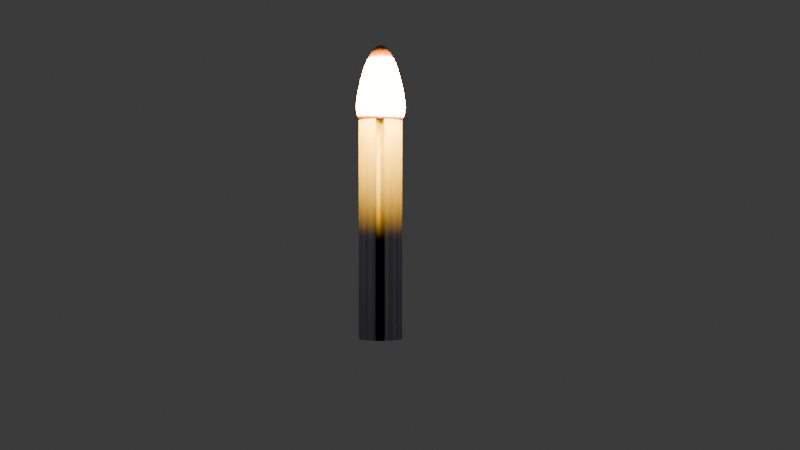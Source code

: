 # Source: candle.blend  (saved by Blender 4.0.36; exported with 4.5.12 LTS)
import bpy
from mathutils import Matrix  # noqa: F401  (used for matrix-valued properties, if any)

bpy.ops.wm.read_factory_settings(use_empty=True)
scene = bpy.context.scene
scene.name = 'Scene'

# ---- collections
col_collection = bpy.data.collections.new('Collection'); scene.collection.children.link(col_collection)
col_candles = bpy.data.collections.new('candles'); scene.collection.children.link(col_candles)

# ---- materials (node trees are filled in below, after node groups)
mat_flame = bpy.data.materials.new('flame')
mat_flame.use_transparent_shadow = False
mat_candle_stripes = bpy.data.materials.new('candle stripes')
mat_candle_stripes.alpha_threshold = 0.0
mat_candle_stripes.use_transparent_shadow = False
mat_candle_stripes.roughness = 0.5
mat_candle_stripes.line_color = (0.0, 0.0, 0.0, 1.0)
mat_candle_base = bpy.data.materials.new('candle base')
mat_candle_base.use_transparent_shadow = False

# ---- material node trees
mat_flame.use_nodes = True; mat_flame.node_tree.nodes.clear()
_N = mat_flame.node_tree.nodes; _L = mat_flame.node_tree.links
n0 = _N.new('ShaderNodeBsdfPrincipled'); n0.name = 'Principled BSDF'; n0.location = (10, 300)
n0.inputs[0].default_value = (0.8017, 0.2355, 0.0, 1.0)
n0.inputs[3].default_value = 1.45
n1 = _N.new('ShaderNodeOutputMaterial'); n1.name = 'Material Output'; n1.location = (300, 300)
_L.new(n0.outputs[0], n1.inputs[0])
n1.is_active_output = True
mat_candle_stripes.use_nodes = True; mat_candle_stripes.node_tree.nodes.clear()
_N = mat_candle_stripes.node_tree.nodes; _L = mat_candle_stripes.node_tree.links
n0 = _N.new('ShaderNodeOutputMaterial'); n0.name = 'Material Output'; n0.location = (3567, 351)
n1 = _N.new('ShaderNodeBsdfPrincipled'); n1.name = 'Principled BSDF'; n1.location = (3277, 351)
n1.inputs[3].default_value = 1.45
n2 = _N.new('ShaderNodeTexCoord'); n2.name = 'Texture Coordinate'; n2.location = (2431, 325)
n3 = _N.new('ShaderNodeTexWave'); n3.name = 'Wave Texture'; n3.location = (2730, 343)
n3.wave_profile = 'SAW'
n4 = _N.new('ShaderNodeValToRGB'); n4.name = 'Color Ramp'; n4.location = (2992, 334)
n4.color_ramp.interpolation = 'CONSTANT'
while len(n4.color_ramp.elements) > 1: n4.color_ramp.elements.remove(n4.color_ramp.elements[-1])
n4.color_ramp.elements[0].position = 0.0; n4.color_ramp.elements[0].color = (0.0, 0.002675, 1.0, 1.0)
_e = n4.color_ramp.elements.new(0.5257); _e.color = (1.0, 1.0, 1.0, 1.0)
_L.new(n1.outputs[0], n0.inputs[0])
_L.new(n2.outputs[2], n3.inputs[0])
_L.new(n3.outputs[1], n4.inputs[0])
_L.new(n4.outputs[0], n1.inputs[0])
n0.is_active_output = True
mat_candle_base.use_nodes = True; mat_candle_base.node_tree.nodes.clear()
_N = mat_candle_base.node_tree.nodes; _L = mat_candle_base.node_tree.links
n0 = _N.new('ShaderNodeBsdfPrincipled'); n0.name = 'Principled BSDF'; n0.location = (10, 300)
n0.inputs[3].default_value = 1.45
n1 = _N.new('ShaderNodeOutputMaterial'); n1.name = 'Material Output'; n1.location = (300, 300)
_L.new(n0.outputs[0], n1.inputs[0])
n1.is_active_output = True

# ---- world
world_world = bpy.data.worlds.new('World'); scene.world = world_world
world_world.use_nodes = True; world_world.node_tree.nodes.clear()
_N = world_world.node_tree.nodes; _L = world_world.node_tree.links
n0 = _N.new('ShaderNodeOutputWorld'); n0.name = 'World Output'; n0.location = (300, 300)
n1 = _N.new('ShaderNodeBackground'); n1.name = 'Background'; n1.location = (10, 300)
n1.inputs[0].default_value = (0.05088, 0.05088, 0.05088, 1.0)
_L.new(n1.outputs[0], n0.inputs[0])
n0.is_active_output = True
world_world.color = (0.05088, 0.05088, 0.05088)
world_world.use_sun_shadow = False
world_world.sun_shadow_jitter_overblur = 0.0

# ---- cameras
cam_camera = bpy.data.cameras.new('Camera')
cam_camera.clip_end = 100.0
cam_camera.ortho_scale = 7.314

# ---- lights
light_light = bpy.data.lights.new('Light', 'POINT')
light_light.color = (1.0, 0.4979, 0.006895)
light_light.transmission_factor = 0.0
light_light.volume_factor = 0.2017
light_light.use_soft_falloff = False
light_light.energy = 100.0
light_light.shadow_soft_size = 0.1
light_light.shadow_maximum_resolution = 0.006
light_light.use_absolute_resolution = True

# ---- meshes
me_sphere_006 = bpy.data.meshes.new('Sphere.006')
me_sphere_006.from_pydata([(0.0, 0.1389, 0.4982), (0.0, 0.1768, 0.3964), (0.0, 0.2079, 0.2879), (0.0, 0.231, 0.1847), (0.0, 0.2452, 0.09579), (0.0, 0.25, 0.02562), (0.0, 0.2452, -0.03405), (0.0, 0.231, -0.09567), (0.0, 0.2079, -0.1389), (0.0, 0.1768, -0.1768), (0.0, 0.1389, -0.2079), (0.0, 0.04877, -0.2452), (0.01984, 0.04456, 0.6351), (0.03891, 0.0874, 0.581), (0.05649, 0.1269, 0.4982), (0.0719, 0.1615, 0.3964), (0.08455, 0.1899, 0.2879), (0.09394, 0.211, 0.1847), (0.09973, 0.224, 0.09579), (0.1017, 0.2284, 0.02562), (0.09973, 0.224, -0.03405), (0.09394, 0.211, -0.09567), (0.08455, 0.1899, -0.1389), (0.0719, 0.1615, -0.1768), (0.05649, 0.1269, -0.2079), (0.03891, 0.0874, -0.231), (0.01984, 0.04456, -0.2452), (0.03625, 0.03264, 0.6351), (0.0711, 0.06402, 0.581), (0.1032, 0.09294, 0.4982), (0.1314, 0.1183, 0.3964), (0.1545, 0.1391, 0.2879), (0.1716, 0.1545, 0.1847), (0.1822, 0.1641, 0.09579), (0.1858, 0.1673, 0.02562), (0.1822, 0.1641, -0.03405), (0.1716, 0.1545, -0.09567), (0.1545, 0.1391, -0.1389), (0.1314, 0.1183, -0.1768), (0.1032, 0.09294, -0.2079), (0.0711, 0.06402, -0.231), (0.03625, 0.03264, -0.2452), (0.04639, 0.01507, 0.6351), (0.09099, 0.02956, 0.581), (0.1321, 0.04292, 0.4982), (0.1681, 0.05463, 0.3964), (0.1977, 0.06423, 0.2879), (0.2197, 0.07137, 0.1847), (0.2332, 0.07577, 0.09579), (0.2378, 0.07725, 0.02562), (0.2332, 0.07577, -0.03405), (0.2197, 0.07137, -0.09567), (0.1977, 0.06423, -0.1389), (0.1681, 0.05463, -0.1768), (0.1321, 0.04292, -0.2079), (0.09099, 0.02956, -0.231), (0.04639, 0.01507, -0.2452), (0.04851, -0.005098, 0.6351), (0.09515, -0.01, 0.581), (0.1381, -0.01452, 0.4982), (0.1758, -0.01848, 0.3964), (0.2067, -0.02173, 0.2879), (0.2297, -0.02414, 0.1847), (0.2439, -0.02563, 0.09579), (0.2486, -0.02613, 0.02562), (0.2439, -0.02563, -0.03405), (0.2297, -0.02414, -0.09567), (0.2067, -0.02173, -0.1389), (0.1758, -0.01848, -0.1768), (0.1381, -0.01452, -0.2079), (0.09515, -0.01, -0.231), (0.04851, -0.005098, -0.2452), (0.04224, -0.02439, 0.6351), (0.08285, -0.04784, 0.581), (0.1203, -0.06945, 0.4982), (0.1531, -0.08839, 0.3964), (0.18, -0.1039, 0.2879), (0.2, -0.1155, 0.1847), (0.2123, -0.1226, 0.09579), (0.2165, -0.125, 0.02562), (0.2123, -0.1226, -0.03405), (0.2, -0.1155, -0.09567), (0.18, -0.1039, -0.1389), (0.1531, -0.08839, -0.1768), (0.1203, -0.06945, -0.2079), (0.08285, -0.04784, -0.231), (0.04224, -0.02439, -0.2452), (0.0, 0.0, -0.25), (0.02867, -0.03946, 0.6351), (0.05623, -0.0774, 0.581), (0.08164, -0.1124, 0.4982), (0.1039, -0.143, 0.3964), (0.1222, -0.1682, 0.2879), (0.1358, -0.1869, 0.1847), (0.1441, -0.1984, 0.09579), (0.1469, -0.2023, 0.02562), (0.1441, -0.1984, -0.03405), (0.1358, -0.1869, -0.09567), (0.1222, -0.1682, -0.1389), (0.1039, -0.143, -0.1768), (0.08164, -0.1124, -0.2079), (0.05623, -0.0774, -0.231), (0.02867, -0.03946, -0.2452), (0.01014, -0.04771, 0.6351), (0.01989, -0.09358, 0.581), (0.02888, -0.1359, 0.4982), (0.03675, -0.1729, 0.3964), (0.04322, -0.2033, 0.2879), (0.04802, -0.2259, 0.1847), (0.05098, -0.2398, 0.09579), (0.05198, -0.2445, 0.02562), (0.05098, -0.2398, -0.03405), (0.04802, -0.2259, -0.09567), (0.04322, -0.2033, -0.1389), (0.03675, -0.1729, -0.1768), (0.02888, -0.1359, -0.2079), (0.01989, -0.09358, -0.231), (0.01014, -0.04771, -0.2452), (0.0, 0.0, 0.6544), (-0.01014, -0.04771, 0.6351), (-0.01989, -0.09358, 0.581), (-0.02888, -0.1359, 0.4982), (-0.03675, -0.1729, 0.3964), (-0.04322, -0.2033, 0.2879), (-0.04802, -0.2259, 0.1847), (-0.05098, -0.2398, 0.09579), (-0.05198, -0.2445, 0.02562), (-0.05098, -0.2398, -0.03405), (-0.04802, -0.2259, -0.09567), (-0.04322, -0.2033, -0.1389), (-0.03675, -0.1729, -0.1768), (-0.02888, -0.1359, -0.2079), (-0.01989, -0.09358, -0.231), (-0.01014, -0.04771, -0.2452), (-0.02867, -0.03946, 0.6351), (-0.05623, -0.0774, 0.581), (-0.08164, -0.1124, 0.4982), (-0.1039, -0.143, 0.3964), (-0.1222, -0.1682, 0.2879), (-0.1358, -0.1869, 0.1847), (-0.1441, -0.1984, 0.09579), (-0.1469, -0.2023, 0.02562), (-0.1441, -0.1984, -0.03405), (-0.1358, -0.1869, -0.09567), (-0.1222, -0.1682, -0.1389), (-0.1039, -0.143, -0.1768), (-0.08164, -0.1124, -0.2079), (-0.05623, -0.0774, -0.231), (-0.02867, -0.03946, -0.2452), (-0.04224, -0.02439, 0.6351), (-0.08285, -0.04784, 0.581), (-0.1203, -0.06945, 0.4982), (-0.1531, -0.08839, 0.3964), (-0.18, -0.1039, 0.2879), (-0.2, -0.1155, 0.1847), (-0.2123, -0.1226, 0.09579), (-0.2165, -0.125, 0.02562), (-0.2123, -0.1226, -0.03405), (-0.2, -0.1155, -0.09567), (-0.18, -0.1039, -0.1389), (-0.1531, -0.08839, -0.1768), (-0.1203, -0.06945, -0.2079), (-0.08285, -0.04784, -0.231), (-0.04224, -0.02439, -0.2452), (-0.04851, -0.005098, 0.6351), (-0.09515, -0.01, 0.581), (-0.1381, -0.01452, 0.4982), (-0.1758, -0.01848, 0.3964), (-0.2067, -0.02173, 0.2879), (-0.2297, -0.02414, 0.1847), (-0.2439, -0.02563, 0.09579), (-0.2486, -0.02613, 0.02562), (-0.2439, -0.02563, -0.03405), (-0.2297, -0.02414, -0.09567), (-0.2067, -0.02173, -0.1389), (-0.1758, -0.01848, -0.1768), (-0.1381, -0.01452, -0.2079), (-0.09515, -0.01, -0.231), (-0.04851, -0.005098, -0.2452), (-0.04639, 0.01507, 0.6351), (-0.09099, 0.02956, 0.581), (-0.1321, 0.04292, 0.4982), (-0.1681, 0.05463, 0.3964), (-0.1977, 0.06423, 0.2879), (-0.2197, 0.07137, 0.1847), (-0.2332, 0.07577, 0.09579), (-0.2378, 0.07725, 0.02562), (-0.2332, 0.07577, -0.03405), (-0.2197, 0.07137, -0.09567), (-0.1977, 0.06423, -0.1389), (-0.1681, 0.05463, -0.1768), (-0.1321, 0.04292, -0.2079), (-0.09099, 0.02956, -0.231), (-0.04639, 0.01507, -0.2452), (-0.03625, 0.03264, 0.6351), (-0.0711, 0.06402, 0.581), (-0.1032, 0.09294, 0.4982), (-0.1314, 0.1183, 0.3964), (-0.1545, 0.1391, 0.2879), (-0.1716, 0.1545, 0.1847), (-0.1822, 0.1641, 0.09579), (-0.1858, 0.1673, 0.02562), (-0.1822, 0.1641, -0.03405), (-0.1716, 0.1545, -0.09567), (-0.1545, 0.1391, -0.1389), (-0.1314, 0.1183, -0.1768), (-0.1032, 0.09294, -0.2079), (-0.0711, 0.06402, -0.231), (-0.03625, 0.03264, -0.2452), (-0.01984, 0.04456, 0.6351), (-0.03891, 0.0874, 0.581), (-0.05649, 0.1269, 0.4982), (-0.0719, 0.1615, 0.3964), (-0.08455, 0.1899, 0.2879), (-0.09394, 0.211, 0.1847), (-0.09973, 0.224, 0.09579), (-0.1017, 0.2284, 0.02562), (-0.09973, 0.224, -0.03405), (-0.09394, 0.211, -0.09567), (-0.08455, 0.1899, -0.1389), (-0.0719, 0.1615, -0.1768), (-0.05649, 0.1269, -0.2079), (-0.03891, 0.0874, -0.231), (-0.01984, 0.04456, -0.2452), (1.49e-08, 0.04877, 0.6351), (1.49e-08, 0.09567, 0.581), (1.49e-08, 0.09567, -0.231), (-0.002974, 0.2208, -2.331), (-0.002974, 0.2208, -0.1136), (0.08724, 0.2016, -2.331), (0.08724, 0.2016, -0.1136), (0.1618, 0.1474, -2.331), (0.1618, 0.1474, -0.1136), (0.208, 0.06753, -2.331), (0.208, 0.06753, -0.1136), (0.2176, -0.02419, -2.331), (0.2176, -0.02419, -0.1136), (0.1891, -0.1119, -2.331), (0.1891, -0.1119, -0.1136), (0.1274, -0.1804, -2.331), (0.1274, -0.1804, -0.1136), (0.04314, -0.2179, -2.331), (0.04314, -0.2179, -0.1136), (-0.04909, -0.2179, -2.331), (-0.04909, -0.2179, -0.1136), (-0.1333, -0.1804, -2.331), (-0.1333, -0.1804, -0.1136), (-0.195, -0.1119, -2.331), (-0.195, -0.1119, -0.1136), (-0.2235, -0.02419, -2.331), (-0.2235, -0.02419, -0.1136), (-0.2139, 0.06753, -2.331), (-0.2139, 0.06753, -0.1136), (-0.1678, 0.1474, -2.331), (-0.1678, 0.1474, -0.1136), (-0.09318, 0.2016, -2.331), (-0.09318, 0.2016, -0.1136), (-0.002974, 0.2208, -2.331), (-0.002974, 0.2208, -0.1136), (0.08724, 0.2016, -2.331), (0.08724, 0.2016, -0.1136), (0.1618, 0.1474, -2.331), (0.1618, 0.1474, -0.1136), (0.208, 0.06753, -2.331), (0.208, 0.06753, -0.1136), (0.2176, -0.02419, -2.331), (0.2176, -0.02419, -0.1136), (0.1891, -0.1119, -2.331), (0.1891, -0.1119, -0.1136), (0.1274, -0.1804, -2.331), (0.1274, -0.1804, -0.1136), (0.04314, -0.2179, -2.331), (0.04314, -0.2179, -0.1136), (-0.04909, -0.2179, -2.331), (-0.04909, -0.2179, -0.1136), (-0.1333, -0.1804, -2.331), (-0.1333, -0.1804, -0.1136), (-0.195, -0.1119, -2.331), (-0.195, -0.1119, -0.1136), (-0.2235, -0.02419, -2.331), (-0.2235, -0.02419, -0.1136), (-0.2139, 0.06753, -2.331), (-0.2139, 0.06753, -0.1136), (-0.1678, 0.1474, -2.331), (-0.1678, 0.1474, -0.1136), (-0.09318, 0.2016, -2.331), (-0.09318, 0.2016, -0.1136)], [], [(9, 8, 22, 23), (2, 1, 15, 16), (10, 9, 23, 24), (3, 2, 16, 17), (226, 10, 24, 25), (4, 3, 17, 18), (11, 226, 25, 26), (5, 4, 18, 19), (224, 118, 12), (87, 11, 26), (6, 5, 19, 20), (225, 224, 12, 13), (7, 6, 20, 21), (0, 225, 13, 14), (8, 7, 21, 22), (1, 0, 14, 15), (22, 21, 36, 37), (15, 14, 29, 30), (23, 22, 37, 38), (16, 15, 30, 31), (24, 23, 38, 39), (17, 16, 31, 32), (25, 24, 39, 40), (18, 17, 32, 33), (26, 25, 40, 41), (19, 18, 33, 34), (12, 118, 27), (87, 26, 41), (20, 19, 34, 35), (13, 12, 27, 28), (21, 20, 35, 36), (14, 13, 28, 29), (41, 40, 55, 56), (34, 33, 48, 49), (27, 118, 42), (87, 41, 56), (35, 34, 49, 50), (28, 27, 42, 43), (36, 35, 50, 51), (29, 28, 43, 44), (37, 36, 51, 52), (30, 29, 44, 45), (38, 37, 52, 53), (31, 30, 45, 46), (39, 38, 53, 54), (32, 31, 46, 47), (40, 39, 54, 55), (33, 32, 47, 48), (45, 44, 59, 60), (53, 52, 67, 68), (46, 45, 60, 61), (54, 53, 68, 69), (47, 46, 61, 62), (55, 54, 69, 70), (48, 47, 62, 63), (56, 55, 70, 71), (49, 48, 63, 64), (42, 118, 57), (87, 56, 71), (50, 49, 64, 65), (43, 42, 57, 58), (51, 50, 65, 66), (44, 43, 58, 59), (52, 51, 66, 67), (64, 63, 78, 79), (57, 118, 72), (87, 71, 86), (65, 64, 79, 80), (58, 57, 72, 73), (66, 65, 80, 81), (59, 58, 73, 74), (67, 66, 81, 82), (60, 59, 74, 75), (68, 67, 82, 83), (61, 60, 75, 76), (69, 68, 83, 84), (62, 61, 76, 77), (70, 69, 84, 85), (63, 62, 77, 78), (71, 70, 85, 86), (83, 82, 98, 99), (76, 75, 91, 92), (84, 83, 99, 100), (77, 76, 92, 93), (85, 84, 100, 101), (78, 77, 93, 94), (86, 85, 101, 102), (79, 78, 94, 95), (72, 118, 88), (87, 86, 102), (80, 79, 95, 96), (73, 72, 88, 89), (81, 80, 96, 97), (74, 73, 89, 90), (82, 81, 97, 98), (75, 74, 90, 91), (88, 118, 103), (87, 102, 117), (96, 95, 110, 111), (89, 88, 103, 104), (97, 96, 111, 112), (90, 89, 104, 105), (98, 97, 112, 113), (91, 90, 105, 106), (99, 98, 113, 114), (92, 91, 106, 107), (100, 99, 114, 115), (93, 92, 107, 108), (101, 100, 115, 116), (94, 93, 108, 109), (102, 101, 116, 117), (95, 94, 109, 110), (107, 106, 122, 123), (115, 114, 130, 131), (108, 107, 123, 124), (116, 115, 131, 132), (109, 108, 124, 125), (117, 116, 132, 133), (110, 109, 125, 126), (103, 118, 119), (87, 117, 133), (111, 110, 126, 127), (104, 103, 119, 120), (112, 111, 127, 128), (105, 104, 120, 121), (113, 112, 128, 129), (106, 105, 121, 122), (114, 113, 129, 130), (127, 126, 141, 142), (120, 119, 134, 135), (128, 127, 142, 143), (121, 120, 135, 136), (129, 128, 143, 144), (122, 121, 136, 137), (130, 129, 144, 145), (123, 122, 137, 138), (131, 130, 145, 146), (124, 123, 138, 139), (132, 131, 146, 147), (125, 124, 139, 140), (133, 132, 147, 148), (126, 125, 140, 141), (119, 118, 134), (87, 133, 148), (146, 145, 160, 161), (139, 138, 153, 154), (147, 146, 161, 162), (140, 139, 154, 155), (148, 147, 162, 163), (141, 140, 155, 156), (134, 118, 149), (87, 148, 163), (142, 141, 156, 157), (135, 134, 149, 150), (143, 142, 157, 158), (136, 135, 150, 151), (144, 143, 158, 159), (137, 136, 151, 152), (145, 144, 159, 160), (138, 137, 152, 153), (158, 157, 172, 173), (151, 150, 165, 166), (159, 158, 173, 174), (152, 151, 166, 167), (160, 159, 174, 175), (153, 152, 167, 168), (161, 160, 175, 176), (154, 153, 168, 169), (162, 161, 176, 177), (155, 154, 169, 170), (163, 162, 177, 178), (156, 155, 170, 171), (149, 118, 164), (87, 163, 178), (157, 156, 171, 172), (150, 149, 164, 165), (177, 176, 191, 192), (170, 169, 184, 185), (178, 177, 192, 193), (171, 170, 185, 186), (164, 118, 179), (87, 178, 193), (172, 171, 186, 187), (165, 164, 179, 180), (173, 172, 187, 188), (166, 165, 180, 181), (174, 173, 188, 189), (167, 166, 181, 182), (175, 174, 189, 190), (168, 167, 182, 183), (176, 175, 190, 191), (169, 168, 183, 184), (181, 180, 195, 196), (189, 188, 203, 204), (182, 181, 196, 197), (190, 189, 204, 205), (183, 182, 197, 198), (191, 190, 205, 206), (184, 183, 198, 199), (192, 191, 206, 207), (185, 184, 199, 200), (193, 192, 207, 208), (186, 185, 200, 201), (179, 118, 194), (87, 193, 208), (187, 186, 201, 202), (180, 179, 194, 195), (188, 187, 202, 203), (200, 199, 214, 215), (208, 207, 222, 223), (201, 200, 215, 216), (194, 118, 209), (87, 208, 223), (202, 201, 216, 217), (195, 194, 209, 210), (203, 202, 217, 218), (196, 195, 210, 211), (204, 203, 218, 219), (197, 196, 211, 212), (205, 204, 219, 220), (198, 197, 212, 213), (206, 205, 220, 221), (199, 198, 213, 214), (207, 206, 221, 222), (219, 218, 7, 8), (212, 211, 0, 1), (220, 219, 8, 9), (213, 212, 1, 2), (221, 220, 9, 10), (214, 213, 2, 3), (222, 221, 10, 226), (215, 214, 3, 4), (223, 222, 226, 11), (216, 215, 4, 5), (209, 118, 224), (87, 223, 11), (217, 216, 5, 6), (210, 209, 224, 225), (218, 217, 6, 7), (211, 210, 225, 0), (227, 228, 230, 229), (229, 230, 232, 231), (231, 232, 234, 233), (233, 234, 236, 235), (235, 236, 238, 237), (237, 238, 240, 239), (239, 240, 242, 241), (241, 242, 244, 243), (243, 244, 246, 245), (245, 246, 248, 247), (247, 248, 250, 249), (249, 250, 252, 251), (251, 252, 254, 253), (253, 254, 256, 255), (255, 256, 228, 227), (257, 258, 260, 259), (259, 260, 262, 261), (261, 262, 264, 263), (263, 264, 266, 265), (265, 266, 268, 267), (267, 268, 270, 269), (269, 270, 272, 271), (271, 272, 274, 273), (273, 274, 276, 275), (275, 276, 278, 277), (277, 278, 280, 279), (279, 280, 282, 281), (281, 282, 284, 283), (260, 258, 286, 284, 282, 280, 278, 276, 274, 272, 270, 268, 266, 264, 262), (283, 284, 286, 285), (285, 286, 258, 257), (257, 259, 261, 263, 265, 267, 269, 271, 273, 275, 277, 279, 281, 283, 285)])
me_sphere_006.polygons.foreach_set('use_smooth', [True] * 272)
me_sphere_006.polygons.foreach_set('material_index', [0, 0, 0, 0, 0, 0, 0, 0, 0, 0, 0, 0, 0, 0, 0, 0, 0, 0, 0, 0, 0, 0, 0, 0, 0, 0, 0, 0, 0, 0, 0, 0, 0, 0, 0, 0, 0, 0, 0, 0, 0, 0, 0, 0, 0, 0, 0, 0, 0, 0, 0, 0, 0, 0, 0, 0, 0, 0, 0, 0, 0, 0, 0, 0, 0, 0, 0, 0, 0, 0, 0, 0, 0, 0, 0, 0, 0, 0, 0, 0, 0, 0, 0, 0, 0, 0, 0, 0, 0, 0, 0, 0, 0, 0, 0, 0, 0, 0, 0, 0, 0, 0, 0, 0, 0, 0, 0, 0, 0, 0, 0, 0, 0, 0, 0, 0, 0, 0, 0, 0, 0, 0, 0, 0, 0, 0, 0, 0, 0, 0, 0, 0, 0, 0, 0, 0, 0, 0, 0, 0, 0, 0, 0, 0, 0, 0, 0, 0, 0, 0, 0, 0, 0, 0, 0, 0, 0, 0, 0, 0, 0, 0, 0, 0, 0, 0, 0, 0, 0, 0, 0, 0, 0, 0, 0, 0, 0, 0, 0, 0, 0, 0, 0, 0, 0, 0, 0, 0, 0, 0, 0, 0, 0, 0, 0, 0, 0, 0, 0, 0, 0, 0, 0, 0, 0, 0, 0, 0, 0, 0, 0, 0, 0, 0, 0, 0, 0, 0, 0, 0, 0, 0, 0, 0, 0, 0, 0, 0, 0, 0, 0, 0, 0, 0, 0, 0, 0, 0, 0, 0, 1, 1, 1, 1, 1, 1, 1, 1, 1, 1, 1, 1, 1, 1, 1, 2, 2, 2, 2, 2, 2, 2, 2, 2, 2, 2, 2, 2, 2, 2, 2, 2])
_uv = me_sphere_006.uv_layers.new(name='UVMap')
_uv.uv.foreach_set('vector', [0.7333, 0.25, 0.7333, 0.3125, 0.6667, 0.3125, 0.6667, 0.25, 0.7333, 0.6875, 0.7333, 0.75, 0.6667, 0.75, 0.6667, 0.6875, 0.7333, 0.1875, 0.7333, 0.25, 0.6667, 0.25, 0.6667, 0.1875, 0.7333, 0.625, 0.7333, 0.6875, 0.6667, 0.6875, 0.6667, 0.625, 0.7333, 0.125, 0.7333, 0.1875, 0.6667, 0.1875, 0.6667, 0.125, 0.7333, 0.5625, 0.7333, 0.625, 0.6667, 0.625, 0.6667, 0.5625, 0.7333, 0.0625, 0.7333, 0.125, 0.6667, 0.125, 0.6667, 0.0625, 0.7333, 0.5, 0.7333, 0.5625, 0.6667, 0.5625, 0.6667, 0.5, 0.7333, 0.9375, 0.7, 1.0, 0.6667, 0.9375, 0.7, 0.0, 0.7333, 0.0625, 0.6667, 0.0625, 0.7333, 0.4375, 0.7333, 0.5, 0.6667, 0.5, 0.6667, 0.4375, 0.7333, 0.875, 0.7333, 0.9375, 0.6667, 0.9375, 0.6667, 0.875, 0.7333, 0.375, 0.7333, 0.4375, 0.6667, 0.4375, 0.6667, 0.375, 0.7333, 0.8125, 0.7333, 0.875, 0.6667, 0.875, 0.6667, 0.8125, 0.7333, 0.3125, 0.7333, 0.375, 0.6667, 0.375, 0.6667, 0.3125, 0.7333, 0.75, 0.7333, 0.8125, 0.6667, 0.8125, 0.6667, 0.75, 0.6667, 0.3125, 0.6667, 0.375, 0.6, 0.375, 0.6, 0.3125, 0.6667, 0.75, 0.6667, 0.8125, 0.6, 0.8125, 0.6, 0.75, 0.6667, 0.25, 0.6667, 0.3125, 0.6, 0.3125, 0.6, 0.25, 0.6667, 0.6875, 0.6667, 0.75, 0.6, 0.75, 0.6, 0.6875, 0.6667, 0.1875, 0.6667, 0.25, 0.6, 0.25, 0.6, 0.1875, 0.6667, 0.625, 0.6667, 0.6875, 0.6, 0.6875, 0.6, 0.625, 0.6667, 0.125, 0.6667, 0.1875, 0.6, 0.1875, 0.6, 0.125, 0.6667, 0.5625, 0.6667, 0.625, 0.6, 0.625, 0.6, 0.5625, 0.6667, 0.0625, 0.6667, 0.125, 0.6, 0.125, 0.6, 0.0625, 0.6667, 0.5, 0.6667, 0.5625, 0.6, 0.5625, 0.6, 0.5, 0.6667, 0.9375, 0.6333, 1.0, 0.6, 0.9375, 0.6333, 0.0, 0.6667, 0.0625, 0.6, 0.0625, 0.6667, 0.4375, 0.6667, 0.5, 0.6, 0.5, 0.6, 0.4375, 0.6667, 0.875, 0.6667, 0.9375, 0.6, 0.9375, 0.6, 0.875, 0.6667, 0.375, 0.6667, 0.4375, 0.6, 0.4375, 0.6, 0.375, 0.6667, 0.8125, 0.6667, 0.875, 0.6, 0.875, 0.6, 0.8125, 0.6, 0.0625, 0.6, 0.125, 0.5333, 0.125, 0.5333, 0.0625, 0.6, 0.5, 0.6, 0.5625, 0.5333, 0.5625, 0.5333, 0.5, 0.6, 0.9375, 0.5667, 1.0, 0.5333, 0.9375, 0.5667, 0.0, 0.6, 0.0625, 0.5333, 0.0625, 0.6, 0.4375, 0.6, 0.5, 0.5333, 0.5, 0.5333, 0.4375, 0.6, 0.875, 0.6, 0.9375, 0.5333, 0.9375, 0.5333, 0.875, 0.6, 0.375, 0.6, 0.4375, 0.5333, 0.4375, 0.5333, 0.375, 0.6, 0.8125, 0.6, 0.875, 0.5333, 0.875, 0.5333, 0.8125, 0.6, 0.3125, 0.6, 0.375, 0.5333, 0.375, 0.5333, 0.3125, 0.6, 0.75, 0.6, 0.8125, 0.5333, 0.8125, 0.5333, 0.75, 0.6, 0.25, 0.6, 0.3125, 0.5333, 0.3125, 0.5333, 0.25, 0.6, 0.6875, 0.6, 0.75, 0.5333, 0.75, 0.5333, 0.6875, 0.6, 0.1875, 0.6, 0.25, 0.5333, 0.25, 0.5333, 0.1875, 0.6, 0.625, 0.6, 0.6875, 0.5333, 0.6875, 0.5333, 0.625, 0.6, 0.125, 0.6, 0.1875, 0.5333, 0.1875, 0.5333, 0.125, 0.6, 0.5625, 0.6, 0.625, 0.5333, 0.625, 0.5333, 0.5625, 0.5333, 0.75, 0.5333, 0.8125, 0.4667, 0.8125, 0.4667, 0.75, 0.5333, 0.25, 0.5333, 0.3125, 0.4667, 0.3125, 0.4667, 0.25, 0.5333, 0.6875, 0.5333, 0.75, 0.4667, 0.75, 0.4667, 0.6875, 0.5333, 0.1875, 0.5333, 0.25, 0.4667, 0.25, 0.4667, 0.1875, 0.5333, 0.625, 0.5333, 0.6875, 0.4667, 0.6875, 0.4667, 0.625, 0.5333, 0.125, 0.5333, 0.1875, 0.4667, 0.1875, 0.4667, 0.125, 0.5333, 0.5625, 0.5333, 0.625, 0.4667, 0.625, 0.4667, 0.5625, 0.5333, 0.0625, 0.5333, 0.125, 0.4667, 0.125, 0.4667, 0.0625, 0.5333, 0.5, 0.5333, 0.5625, 0.4667, 0.5625, 0.4667, 0.5, 0.5333, 0.9375, 0.5, 1.0, 0.4667, 0.9375, 0.5, 0.0, 0.5333, 0.0625, 0.4667, 0.0625, 0.5333, 0.4375, 0.5333, 0.5, 0.4667, 0.5, 0.4667, 0.4375, 0.5333, 0.875, 0.5333, 0.9375, 0.4667, 0.9375, 0.4667, 0.875, 0.5333, 0.375, 0.5333, 0.4375, 0.4667, 0.4375, 0.4667, 0.375, 0.5333, 0.8125, 0.5333, 0.875, 0.4667, 0.875, 0.4667, 0.8125, 0.5333, 0.3125, 0.5333, 0.375, 0.4667, 0.375, 0.4667, 0.3125, 0.4667, 0.5, 0.4667, 0.5625, 0.4, 0.5625, 0.4, 0.5, 0.4667, 0.9375, 0.4333, 1.0, 0.4, 0.9375, 0.4333, 0.0, 0.4667, 0.0625, 0.4, 0.0625, 0.4667, 0.4375, 0.4667, 0.5, 0.4, 0.5, 0.4, 0.4375, 0.4667, 0.875, 0.4667, 0.9375, 0.4, 0.9375, 0.4, 0.875, 0.4667, 0.375, 0.4667, 0.4375, 0.4, 0.4375, 0.4, 0.375, 0.4667, 0.8125, 0.4667, 0.875, 0.4, 0.875, 0.4, 0.8125, 0.4667, 0.3125, 0.4667, 0.375, 0.4, 0.375, 0.4, 0.3125, 0.4667, 0.75, 0.4667, 0.8125, 0.4, 0.8125, 0.4, 0.75, 0.4667, 0.25, 0.4667, 0.3125, 0.4, 0.3125, 0.4, 0.25, 0.4667, 0.6875, 0.4667, 0.75, 0.4, 0.75, 0.4, 0.6875, 0.4667, 0.1875, 0.4667, 0.25, 0.4, 0.25, 0.4, 0.1875, 0.4667, 0.625, 0.4667, 0.6875, 0.4, 0.6875, 0.4, 0.625, 0.4667, 0.125, 0.4667, 0.1875, 0.4, 0.1875, 0.4, 0.125, 0.4667, 0.5625, 0.4667, 0.625, 0.4, 0.625, 0.4, 0.5625, 0.4667, 0.0625, 0.4667, 0.125, 0.4, 0.125, 0.4, 0.0625, 0.4, 0.25, 0.4, 0.3125, 0.3333, 0.3125, 0.3333, 0.25, 0.4, 0.6875, 0.4, 0.75, 0.3333, 0.75, 0.3333, 0.6875, 0.4, 0.1875, 0.4, 0.25, 0.3333, 0.25, 0.3333, 0.1875, 0.4, 0.625, 0.4, 0.6875, 0.3333, 0.6875, 0.3333, 0.625, 0.4, 0.125, 0.4, 0.1875, 0.3333, 0.1875, 0.3333, 0.125, 0.4, 0.5625, 0.4, 0.625, 0.3333, 0.625, 0.3333, 0.5625, 0.4, 0.0625, 0.4, 0.125, 0.3333, 0.125, 0.3333, 0.0625, 0.4, 0.5, 0.4, 0.5625, 0.3333, 0.5625, 0.3333, 0.5, 0.4, 0.9375, 0.3667, 1.0, 0.3333, 0.9375, 0.3667, 0.0, 0.4, 0.0625, 0.3333, 0.0625, 0.4, 0.4375, 0.4, 0.5, 0.3333, 0.5, 0.3333, 0.4375, 0.4, 0.875, 0.4, 0.9375, 0.3333, 0.9375, 0.3333, 0.875, 0.4, 0.375, 0.4, 0.4375, 0.3333, 0.4375, 0.3333, 0.375, 0.4, 0.8125, 0.4, 0.875, 0.3333, 0.875, 0.3333, 0.8125, 0.4, 0.3125, 0.4, 0.375, 0.3333, 0.375, 0.3333, 0.3125, 0.4, 0.75, 0.4, 0.8125, 0.3333, 0.8125, 0.3333, 0.75, 0.3333, 0.9375, 0.3, 1.0, 0.2667, 0.9375, 0.3, 0.0, 0.3333, 0.0625, 0.2667, 0.0625, 0.3333, 0.4375, 0.3333, 0.5, 0.2667, 0.5, 0.2667, 0.4375, 0.3333, 0.875, 0.3333, 0.9375, 0.2667, 0.9375, 0.2667, 0.875, 0.3333, 0.375, 0.3333, 0.4375, 0.2667, 0.4375, 0.2667, 0.375, 0.3333, 0.8125, 0.3333, 0.875, 0.2667, 0.875, 0.2667, 0.8125, 0.3333, 0.3125, 0.3333, 0.375, 0.2667, 0.375, 0.2667, 0.3125, 0.3333, 0.75, 0.3333, 0.8125, 0.2667, 0.8125, 0.2667, 0.75, 0.3333, 0.25, 0.3333, 0.3125, 0.2667, 0.3125, 0.2667, 0.25, 0.3333, 0.6875, 0.3333, 0.75, 0.2667, 0.75, 0.2667, 0.6875, 0.3333, 0.1875, 0.3333, 0.25, 0.2667, 0.25, 0.2667, 0.1875, 0.3333, 0.625, 0.3333, 0.6875, 0.2667, 0.6875, 0.2667, 0.625, 0.3333, 0.125, 0.3333, 0.1875, 0.2667, 0.1875, 0.2667, 0.125, 0.3333, 0.5625, 0.3333, 0.625, 0.2667, 0.625, 0.2667, 0.5625, 0.3333, 0.0625, 0.3333, 0.125, 0.2667, 0.125, 0.2667, 0.0625, 0.3333, 0.5, 0.3333, 0.5625, 0.2667, 0.5625, 0.2667, 0.5, 0.2667, 0.6875, 0.2667, 0.75, 0.2, 0.75, 0.2, 0.6875, 0.2667, 0.1875, 0.2667, 0.25, 0.2, 0.25, 0.2, 0.1875, 0.2667, 0.625, 0.2667, 0.6875, 0.2, 0.6875, 0.2, 0.625, 0.2667, 0.125, 0.2667, 0.1875, 0.2, 0.1875, 0.2, 0.125, 0.2667, 0.5625, 0.2667, 0.625, 0.2, 0.625, 0.2, 0.5625, 0.2667, 0.0625, 0.2667, 0.125, 0.2, 0.125, 0.2, 0.0625, 0.2667, 0.5, 0.2667, 0.5625, 0.2, 0.5625, 0.2, 0.5, 0.2667, 0.9375, 0.2333, 1.0, 0.2, 0.9375, 0.2333, 0.0, 0.2667, 0.0625, 0.2, 0.0625, 0.2667, 0.4375, 0.2667, 0.5, 0.2, 0.5, 0.2, 0.4375, 0.2667, 0.875, 0.2667, 0.9375, 0.2, 0.9375, 0.2, 0.875, 0.2667, 0.375, 0.2667, 0.4375, 0.2, 0.4375, 0.2, 0.375, 0.2667, 0.8125, 0.2667, 0.875, 0.2, 0.875, 0.2, 0.8125, 0.2667, 0.3125, 0.2667, 0.375, 0.2, 0.375, 0.2, 0.3125, 0.2667, 0.75, 0.2667, 0.8125, 0.2, 0.8125, 0.2, 0.75, 0.2667, 0.25, 0.2667, 0.3125, 0.2, 0.3125, 0.2, 0.25, 0.2, 0.4375, 0.2, 0.5, 0.1333, 0.5, 0.1333, 0.4375, 0.2, 0.875, 0.2, 0.9375, 0.1333, 0.9375, 0.1333, 0.875, 0.2, 0.375, 0.2, 0.4375, 0.1333, 0.4375, 0.1333, 0.375, 0.2, 0.8125, 0.2, 0.875, 0.1333, 0.875, 0.1333, 0.8125, 0.2, 0.3125, 0.2, 0.375, 0.1333, 0.375, 0.1333, 0.3125, 0.2, 0.75, 0.2, 0.8125, 0.1333, 0.8125, 0.1333, 0.75, 0.2, 0.25, 0.2, 0.3125, 0.1333, 0.3125, 0.1333, 0.25, 0.2, 0.6875, 0.2, 0.75, 0.1333, 0.75, 0.1333, 0.6875, 0.2, 0.1875, 0.2, 0.25, 0.1333, 0.25, 0.1333, 0.1875, 0.2, 0.625, 0.2, 0.6875, 0.1333, 0.6875, 0.1333, 0.625, 0.2, 0.125, 0.2, 0.1875, 0.1333, 0.1875, 0.1333, 0.125, 0.2, 0.5625, 0.2, 0.625, 0.1333, 0.625, 0.1333, 0.5625, 0.2, 0.0625, 0.2, 0.125, 0.1333, 0.125, 0.1333, 0.0625, 0.2, 0.5, 0.2, 0.5625, 0.1333, 0.5625, 0.1333, 0.5, 0.2, 0.9375, 0.1667, 1.0, 0.1333, 0.9375, 0.1667, 0.0, 0.2, 0.0625, 0.1333, 0.0625, 0.1333, 0.1875, 0.1333, 0.25, 0.06667, 0.25, 0.06667, 0.1875, 0.1333, 0.625, 0.1333, 0.6875, 0.06667, 0.6875, 0.06667, 0.625, 0.1333, 0.125, 0.1333, 0.1875, 0.06667, 0.1875, 0.06667, 0.125, 0.1333, 0.5625, 0.1333, 0.625, 0.06667, 0.625, 0.06667, 0.5625, 0.1333, 0.0625, 0.1333, 0.125, 0.06667, 0.125, 0.06667, 0.0625, 0.1333, 0.5, 0.1333, 0.5625, 0.06667, 0.5625, 0.06667, 0.5, 0.1333, 0.9375, 0.1, 1.0, 0.06667, 0.9375, 0.1, 0.0, 0.1333, 0.0625, 0.06667, 0.0625, 0.1333, 0.4375, 0.1333, 0.5, 0.06667, 0.5, 0.06667, 0.4375, 0.1333, 0.875, 0.1333, 0.9375, 0.06667, 0.9375, 0.06667, 0.875, 0.1333, 0.375, 0.1333, 0.4375, 0.06667, 0.4375, 0.06667, 0.375, 0.1333, 0.8125, 0.1333, 0.875, 0.06667, 0.875, 0.06667, 0.8125, 0.1333, 0.3125, 0.1333, 0.375, 0.06667, 0.375, 0.06667, 0.3125, 0.1333, 0.75, 0.1333, 0.8125, 0.06667, 0.8125, 0.06667, 0.75, 0.1333, 0.25, 0.1333, 0.3125, 0.06667, 0.3125, 0.06667, 0.25, 0.1333, 0.6875, 0.1333, 0.75, 0.06667, 0.75, 0.06667, 0.6875, 0.06667, 0.375, 0.06667, 0.4375, 0.0, 0.4375, 0.0, 0.375, 0.06667, 0.8125, 0.06667, 0.875, 0.0, 0.875, 2.98e-08, 0.8125, 0.06667, 0.3125, 0.06667, 0.375, 0.0, 0.375, 0.0, 0.3125, 0.06667, 0.75, 0.06667, 0.8125, 2.98e-08, 0.8125, 0.0, 0.75, 0.06667, 0.25, 0.06667, 0.3125, 0.0, 0.3125, 0.0, 0.25, 0.06667, 0.6875, 0.06667, 0.75, 0.0, 0.75, 0.0, 0.6875, 0.06667, 0.1875, 0.06667, 0.25, 0.0, 0.25, 2.98e-08, 0.1875, 0.06667, 0.625, 0.06667, 0.6875, 0.0, 0.6875, 0.0, 0.625, 0.06667, 0.125, 0.06667, 0.1875, 2.98e-08, 0.1875, 0.0, 0.125, 0.06667, 0.5625, 0.06667, 0.625, 0.0, 0.625, 0.0, 0.5625, 0.06667, 0.0625, 0.06667, 0.125, 0.0, 0.125, 0.0, 0.0625, 0.06667, 0.5, 0.06667, 0.5625, 0.0, 0.5625, 0.0, 0.5, 0.06667, 0.9375, 0.03333, 1.0, 0.0, 0.9375, 0.03333, 0.0, 0.06667, 0.0625, 0.0, 0.0625, 0.06667, 0.4375, 0.06667, 0.5, 0.0, 0.5, 0.0, 0.4375, 0.06667, 0.875, 0.06667, 0.9375, 0.0, 0.9375, 0.0, 0.875, 1.0, 0.125, 1.0, 0.1875, 0.9333, 0.1875, 0.9333, 0.125, 1.0, 0.5625, 1.0, 0.625, 0.9333, 0.625, 0.9333, 0.5625, 1.0, 0.0625, 1.0, 0.125, 0.9333, 0.125, 0.9333, 0.0625, 1.0, 0.5, 1.0, 0.5625, 0.9333, 0.5625, 0.9333, 0.5, 1.0, 0.9375, 0.9667, 1.0, 0.9333, 0.9375, 0.9667, 0.0, 1.0, 0.0625, 0.9333, 0.0625, 1.0, 0.4375, 1.0, 0.5, 0.9333, 0.5, 0.9333, 0.4375, 1.0, 0.875, 1.0, 0.9375, 0.9333, 0.9375, 0.9333, 0.875, 1.0, 0.375, 1.0, 0.4375, 0.9333, 0.4375, 0.9333, 0.375, 1.0, 0.8125, 1.0, 0.875, 0.9333, 0.875, 0.9333, 0.8125, 1.0, 0.3125, 1.0, 0.375, 0.9333, 0.375, 0.9333, 0.3125, 1.0, 0.75, 1.0, 0.8125, 0.9333, 0.8125, 0.9333, 0.75, 1.0, 0.25, 1.0, 0.3125, 0.9333, 0.3125, 0.9333, 0.25, 1.0, 0.6875, 1.0, 0.75, 0.9333, 0.75, 0.9333, 0.6875, 1.0, 0.1875, 1.0, 0.25, 0.9333, 0.25, 0.9333, 0.1875, 1.0, 0.625, 1.0, 0.6875, 0.9333, 0.6875, 0.9333, 0.625, 0.9333, 0.8125, 0.9333, 0.875, 0.8667, 0.875, 0.8667, 0.8125, 0.9333, 0.3125, 0.9333, 0.375, 0.8667, 0.375, 0.8667, 0.3125, 0.9333, 0.75, 0.9333, 0.8125, 0.8667, 0.8125, 0.8667, 0.75, 0.9333, 0.25, 0.9333, 0.3125, 0.8667, 0.3125, 0.8667, 0.25, 0.9333, 0.6875, 0.9333, 0.75, 0.8667, 0.75, 0.8667, 0.6875, 0.9333, 0.1875, 0.9333, 0.25, 0.8667, 0.25, 0.8667, 0.1875, 0.9333, 0.625, 0.9333, 0.6875, 0.8667, 0.6875, 0.8667, 0.625, 0.9333, 0.125, 0.9333, 0.1875, 0.8667, 0.1875, 0.8667, 0.125, 0.9333, 0.5625, 0.9333, 0.625, 0.8667, 0.625, 0.8667, 0.5625, 0.9333, 0.0625, 0.9333, 0.125, 0.8667, 0.125, 0.8667, 0.0625, 0.9333, 0.5, 0.9333, 0.5625, 0.8667, 0.5625, 0.8667, 0.5, 0.9333, 0.9375, 0.9, 1.0, 0.8667, 0.9375, 0.9, 0.0, 0.9333, 0.0625, 0.8667, 0.0625, 0.9333, 0.4375, 0.9333, 0.5, 0.8667, 0.5, 0.8667, 0.4375, 0.9333, 0.875, 0.9333, 0.9375, 0.8667, 0.9375, 0.8667, 0.875, 0.9333, 0.375, 0.9333, 0.4375, 0.8667, 0.4375, 0.8667, 0.375, 0.8667, 0.5625, 0.8667, 0.625, 0.8, 0.625, 0.8, 0.5625, 0.8667, 0.0625, 0.8667, 0.125, 0.8, 0.125, 0.8, 0.0625, 0.8667, 0.5, 0.8667, 0.5625, 0.8, 0.5625, 0.8, 0.5, 0.8667, 0.9375, 0.8333, 1.0, 0.8, 0.9375, 0.8333, 0.0, 0.8667, 0.0625, 0.8, 0.0625, 0.8667, 0.4375, 0.8667, 0.5, 0.8, 0.5, 0.8, 0.4375, 0.8667, 0.875, 0.8667, 0.9375, 0.8, 0.9375, 0.8, 0.875, 0.8667, 0.375, 0.8667, 0.4375, 0.8, 0.4375, 0.8, 0.375, 0.8667, 0.8125, 0.8667, 0.875, 0.8, 0.875, 0.8, 0.8125, 0.8667, 0.3125, 0.8667, 0.375, 0.8, 0.375, 0.8, 0.3125, 0.8667, 0.75, 0.8667, 0.8125, 0.8, 0.8125, 0.8, 0.75, 0.8667, 0.25, 0.8667, 0.3125, 0.8, 0.3125, 0.8, 0.25, 0.8667, 0.6875, 0.8667, 0.75, 0.8, 0.75, 0.8, 0.6875, 0.8667, 0.1875, 0.8667, 0.25, 0.8, 0.25, 0.8, 0.1875, 0.8667, 0.625, 0.8667, 0.6875, 0.8, 0.6875, 0.8, 0.625, 0.8667, 0.125, 0.8667, 0.1875, 0.8, 0.1875, 0.8, 0.125, 0.8, 0.3125, 0.8, 0.375, 0.7333, 0.375, 0.7333, 0.3125, 0.8, 0.75, 0.8, 0.8125, 0.7333, 0.8125, 0.7333, 0.75, 0.8, 0.25, 0.8, 0.3125, 0.7333, 0.3125, 0.7333, 0.25, 0.8, 0.6875, 0.8, 0.75, 0.7333, 0.75, 0.7333, 0.6875, 0.8, 0.1875, 0.8, 0.25, 0.7333, 0.25, 0.7333, 0.1875, 0.8, 0.625, 0.8, 0.6875, 0.7333, 0.6875, 0.7333, 0.625, 0.8, 0.125, 0.8, 0.1875, 0.7333, 0.1875, 0.7333, 0.125, 0.8, 0.5625, 0.8, 0.625, 0.7333, 0.625, 0.7333, 0.5625, 0.8, 0.0625, 0.8, 0.125, 0.7333, 0.125, 0.7333, 0.0625, 0.8, 0.5, 0.8, 0.5625, 0.7333, 0.5625, 0.7333, 0.5, 0.8, 0.9375, 0.7667, 1.0, 0.7333, 0.9375, 0.7667, 0.0, 0.8, 0.0625, 0.7333, 0.0625, 0.8, 0.4375, 0.8, 0.5, 0.7333, 0.5, 0.7333, 0.4375, 0.8, 0.875, 0.8, 0.9375, 0.7333, 0.9375, 0.7333, 0.875, 0.8, 0.375, 0.8, 0.4375, 0.7333, 0.4375, 0.7333, 0.375, 0.8, 0.8125, 0.8, 0.875, 0.7333, 0.875, 0.7333, 0.8125, 1.0, 0.0, 1.0, 1.0, 0.9333, 1.0, 0.9333, 0.0, 0.9333, 0.0, 0.9333, 1.0, 0.8667, 1.0, 0.8667, 0.0, 0.8667, 0.0, 0.8667, 1.0, 0.8, 1.0, 0.8, 0.0, 0.8, 0.0, 0.8, 1.0, 0.7333, 1.0, 0.7333, 0.0, 0.7333, 0.0, 0.7333, 1.0, 0.6667, 1.0, 0.6667, 0.0, 0.6667, 0.0, 0.6667, 1.0, 0.6, 1.0, 0.6, 0.0, 0.6, 0.0, 0.6, 1.0, 0.5333, 1.0, 0.5333, 0.0, 0.5333, 0.0, 0.5333, 1.0, 0.4667, 1.0, 0.4667, 0.0, 0.4667, 0.0, 0.4667, 1.0, 0.4, 1.0, 0.4, 0.0, 0.4, 0.0, 0.4, 1.0, 0.3333, 1.0, 0.3333, 0.0, 0.3333, 0.0, 0.3333, 1.0, 0.2667, 1.0, 0.2667, 0.0, 0.2667, 0.0, 0.2667, 1.0, 0.2, 1.0, 0.2, 0.0, 0.2, 0.0, 0.2, 1.0, 0.1333, 1.0, 0.1333, 0.0, 0.1333, 0.0, 0.1333, 1.0, 0.06667, 1.0, 0.06667, 0.0, 0.06667, 0.0, 0.06667, 1.0, 4.47e-08, 1.0, 4.47e-08, 0.0, 1.0, 0.5, 1.0, 1.0, 0.9333, 1.0, 0.9333, 0.5, 0.9333, 0.5, 0.9333, 1.0, 0.8667, 1.0, 0.8667, 0.5, 0.8667, 0.5, 0.8667, 1.0, 0.8, 1.0, 0.8, 0.5, 0.8, 0.5, 0.8, 1.0, 0.7333, 1.0, 0.7333, 0.5, 0.7333, 0.5, 0.7333, 1.0, 0.6667, 1.0, 0.6667, 0.5, 0.6667, 0.5, 0.6667, 1.0, 0.6, 1.0, 0.6, 0.5, 0.6, 0.5, 0.6, 1.0, 0.5333, 1.0, 0.5333, 0.5, 0.5333, 0.5, 0.5333, 1.0, 0.4667, 1.0, 0.4667, 0.5, 0.4667, 0.5, 0.4667, 1.0, 0.4, 1.0, 0.4, 0.5, 0.4, 0.5, 0.4, 1.0, 0.3333, 1.0, 0.3333, 0.5, 0.3333, 0.5, 0.3333, 1.0, 0.2667, 1.0, 0.2667, 0.5, 0.2667, 0.5, 0.2667, 1.0, 0.2, 1.0, 0.2, 0.5, 0.2, 0.5, 0.2, 1.0, 0.1333, 1.0, 0.1333, 0.5, 0.3476, 0.4693, 0.25, 0.49, 0.1524, 0.4693, 0.07165, 0.4106, 0.02175, 0.3242, 0.01131, 0.2249, 0.04215, 0.13, 0.1089, 0.05584, 0.2001, 0.01524, 0.2999, 0.01524, 0.3911, 0.05584, 0.4578, 0.13, 0.4887, 0.2249, 0.4783, 0.3242, 0.4284, 0.4106, 0.1333, 0.5, 0.1333, 1.0, 0.06667, 1.0, 0.06667, 0.5, 0.06667, 0.5, 0.06667, 1.0, 4.47e-08, 1.0, 4.47e-08, 0.5, 0.75, 0.49, 0.8476, 0.4693, 0.9284, 0.4106, 0.9783, 0.3242, 0.9887, 0.2249, 0.9578, 0.13, 0.8911, 0.05584, 0.7999, 0.01524, 0.7001, 0.01524, 0.6089, 0.05584, 0.5422, 0.13, 0.5113, 0.2249, 0.5217, 0.3242, 0.5716, 0.4106, 0.6524, 0.4693])
me_sphere_006.materials.append(mat_flame)
me_sphere_006.materials.append(mat_candle_stripes)
me_sphere_006.materials.append(mat_candle_base)
me_sphere_006.update()

# ---- objects
ob_light = bpy.data.objects.new('Light', light_light)
ob_camera = bpy.data.objects.new('Camera', cam_camera)
ob_candle_005 = bpy.data.objects.new('candle.005', me_sphere_006)

# ---- transforms, parenting, visibility, modifiers, constraints
ob_light.location = (5.075, -2.704, 7.517)
ob_light.rotation_euler = (0.6503, 0.05522, 1.866)
ob_light.lock_rotations_4d = False
ob_light.empty_display_type = 'ARROWS'
ob_light.color = (0.0, 0.0, 0.0, 0.0)
ob_light.lineart.crease_threshold = 0.0
ob_camera.location = (5.129, -5.931, 7.142)
ob_camera.rotation_euler = (1.566, -0.0, 0.0)
ob_camera.lock_rotations_4d = False
ob_camera.empty_display_type = 'ARROWS'
ob_camera.color = (0.0, 0.0, 0.0, 0.0)
ob_camera.display_type = 'WIRE'
ob_camera.lineart.crease_threshold = 0.0
ob_candle_005.location = (5.073, -2.699, 7.463)
ob_candle_005.scale = (0.2862, 0.2862, 0.2862)

# ---- collection membership
col_collection.objects.link(ob_light)
col_collection.objects.link(ob_camera)
col_candles.objects.link(ob_candle_005)

# ---- scene / render settings (as saved in the file)
scene.camera = ob_camera
scene.frame_start = 1; scene.frame_end = 250; scene.frame_set(1)
scene.render.engine = 'BLENDER_EEVEE_NEXT'
scene.cycles.sampling_pattern = 'TABULATED_SOBOL'
bpy.context.view_layer.update()
